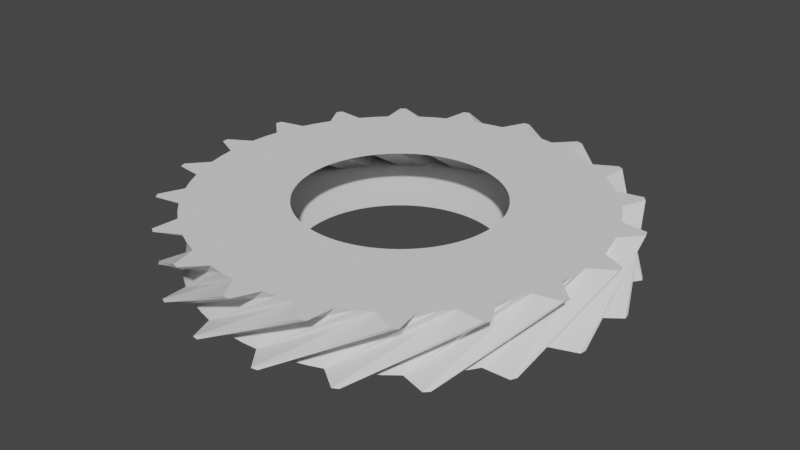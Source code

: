 # Source: gear20.blend  (saved by Blender 3.5.10; exported with 4.5.12 LTS)
import bpy
from mathutils import Matrix  # noqa: F401  (used for matrix-valued properties, if any)

bpy.ops.wm.read_factory_settings(use_empty=True)
scene = bpy.context.scene
scene.name = 'Scene'

# ---- collections
col_collection = bpy.data.collections.new('Collection'); scene.collection.children.link(col_collection)

# ---- world
world_world = bpy.data.worlds.new('World'); scene.world = world_world
world_world.use_nodes = True; world_world.node_tree.nodes.clear()
_N = world_world.node_tree.nodes; _L = world_world.node_tree.links
n0 = _N.new('ShaderNodeOutputWorld'); n0.name = 'World Output'; n0.location = (300, 300)
n1 = _N.new('ShaderNodeBackground'); n1.name = 'Background'; n1.location = (10, 300)
n1.inputs[0].default_value = (0.05088, 0.05088, 0.05088, 1.0)
_L.new(n1.outputs[0], n0.inputs[0])
n0.is_active_output = True
world_world.color = (0.05088, 0.05088, 0.05088)
world_world.use_sun_shadow = False
world_world.sun_shadow_jitter_overblur = 0.0

# ---- meshes
me_gear = bpy.data.meshes.new('Gear')
me_gear.from_pydata([(0.7, 0.0, -0.2), (0.6978, 0.05492, -0.2), (0.6914, 0.1095, -0.2), (0.6807, 0.1634, -0.2), (1.4, 0.0, -0.2), (1.396, 0.1098, -0.2), (1.383, 0.219, -0.2), (1.361, 0.3268, -0.2), (1.396, 0.1098, -0.2), (1.383, 0.219, -0.2), (1.361, 0.3268, -0.2), (1.544, 0.2221, -0.2), (1.541, 0.244, -0.2), (1.537, 0.266, -0.2), (0.6068, 0.349, 0.2), (0.5775, 0.3956, 0.2), (0.5447, 0.4397, 0.2), (0.5085, 0.4811, 0.2), (1.214, 0.6981, 0.2), (1.155, 0.7912, 0.2), (1.089, 0.8793, 0.2), (1.017, 0.9621, 0.2), (1.155, 0.7912, 0.2), (1.089, 0.8793, 0.2), (1.017, 0.9621, 0.2), (1.228, 0.9624, 0.2), (1.214, 0.9798, 0.2), (1.2, 0.997, 0.2), (0.6657, 0.2163, -0.2), (0.6467, 0.2679, -0.2), (0.6237, 0.3178, -0.2), (0.5968, 0.3657, -0.2), (1.331, 0.4326, -0.2), (1.293, 0.5358, -0.2), (1.247, 0.6356, -0.2), (1.194, 0.7315, -0.2), (1.293, 0.5358, -0.2), (1.247, 0.6356, -0.2), (1.194, 0.7315, -0.2), (1.4, 0.6884, -0.2), (1.39, 0.7082, -0.2), (1.38, 0.7279, -0.2), (0.4692, 0.5195, 0.2), (0.427, 0.5547, 0.2), (0.3822, 0.5865, 0.2), (0.335, 0.6146, 0.2), (0.9384, 1.039, 0.2), (0.854, 1.109, 0.2), (0.7643, 1.173, 0.2), (0.67, 1.229, 0.2), (0.854, 1.109, 0.2), (0.7643, 1.173, 0.2), (0.67, 1.229, 0.2), (0.8702, 1.295, 0.2), (0.8517, 1.307, 0.2), (0.833, 1.319, 0.2), (0.5663, 0.4114, -0.2), (0.5323, 0.4546, -0.2), (0.495, 0.495, -0.2), (0.4546, 0.5323, -0.2), (1.133, 0.8229, -0.2), (1.065, 0.9092, -0.2), (0.9899, 0.9899, -0.2), (0.9092, 1.065, -0.2), (1.065, 0.9092, -0.2), (0.9899, 0.9899, -0.2), (0.9092, 1.065, -0.2), (1.119, 1.087, -0.2), (1.103, 1.103, -0.2), (1.087, 1.119, -0.2), (0.2857, 0.639, 0.2), (0.2347, 0.6595, 0.2), (0.1822, 0.6759, 0.2), (0.1286, 0.6881, 0.2), (0.5714, 1.278, 0.2), (0.4694, 1.319, 0.2), (0.3645, 1.352, 0.2), (0.2573, 1.376, 0.2), (0.4694, 1.319, 0.2), (0.3645, 1.352, 0.2), (0.2573, 1.376, 0.2), (0.4275, 1.5, 0.2), (0.4061, 1.506, 0.2), (0.3846, 1.512, 0.2), (0.4114, 0.5663, -0.2), (0.3657, 0.5968, -0.2), (0.3178, 0.6237, -0.2), (0.2679, 0.6467, -0.2), (0.8229, 1.133, -0.2), (0.7315, 1.194, -0.2), (0.6356, 1.247, -0.2), (0.5358, 1.293, -0.2), (0.7315, 1.194, -0.2), (0.6356, 1.247, -0.2), (0.5358, 1.293, -0.2), (0.7279, 1.38, -0.2), (0.7082, 1.39, -0.2), (0.6884, 1.4, -0.2), (0.07426, 0.696, 0.2), (0.01942, 0.6997, 0.2), (-0.03554, 0.6991, 0.2), (-0.09028, 0.6942, 0.2), (0.1485, 1.392, 0.2), (0.03885, 1.399, 0.2), (-0.07107, 1.398, 0.2), (-0.1806, 1.388, 0.2), (0.03885, 1.399, 0.2), (-0.07107, 1.398, 0.2), (-0.1806, 1.388, 0.2), (-0.057, 1.559, 0.2), (-0.0792, 1.558, 0.2), (-0.1014, 1.557, 0.2), (0.2163, 0.6657, -0.2), (0.1634, 0.6807, -0.2), (0.1095, 0.6914, -0.2), (0.05492, 0.6978, -0.2), (0.4326, 1.331, -0.2), (0.3268, 1.361, -0.2), (0.219, 1.383, -0.2), (0.1098, 1.396, -0.2), (0.3268, 1.361, -0.2), (0.219, 1.383, -0.2), (0.1098, 1.396, -0.2), (0.266, 1.537, -0.2), (0.244, 1.541, -0.2), (0.2221, 1.544, -0.2), (-0.1445, 0.6849, 0.2), (-0.1978, 0.6715, 0.2), (-0.2498, 0.6539, 0.2), (-0.3004, 0.6323, 0.2), (-0.2889, 1.37, 0.2), (-0.3955, 1.343, 0.2), (-0.4997, 1.308, 0.2), (-0.6007, 1.265, 0.2), (-0.3955, 1.343, 0.2), (-0.4997, 1.308, 0.2), (-0.6007, 1.265, 0.2), (-0.536, 1.465, 0.2), (-0.5568, 1.457, 0.2), (-0.5775, 1.449, 0.2), (4.286e-17, 0.7, -0.2), (-0.05492, 0.6978, -0.2), (-0.1095, 0.6914, -0.2), (-0.1634, 0.6807, -0.2), (8.573e-17, 1.4, -0.2), (-0.1098, 1.396, -0.2), (-0.219, 1.383, -0.2), (-0.3268, 1.361, -0.2), (-0.1098, 1.396, -0.2), (-0.219, 1.383, -0.2), (-0.3268, 1.361, -0.2), (-0.2221, 1.544, -0.2), (-0.244, 1.541, -0.2), (-0.266, 1.537, -0.2), (-0.349, 0.6068, 0.2), (-0.3956, 0.5775, 0.2), (-0.4397, 0.5447, 0.2), (-0.4811, 0.5085, 0.2), (-0.6981, 1.214, 0.2), (-0.7912, 1.155, 0.2), (-0.8793, 1.089, 0.2), (-0.9621, 1.017, 0.2), (-0.7912, 1.155, 0.2), (-0.8793, 1.089, 0.2), (-0.9621, 1.017, 0.2), (-0.9624, 1.228, 0.2), (-0.9798, 1.214, 0.2), (-0.997, 1.2, 0.2), (-0.2163, 0.6657, -0.2), (-0.2679, 0.6467, -0.2), (-0.3178, 0.6237, -0.2), (-0.3657, 0.5968, -0.2), (-0.4326, 1.331, -0.2), (-0.5358, 1.293, -0.2), (-0.6356, 1.247, -0.2), (-0.7315, 1.194, -0.2), (-0.5358, 1.293, -0.2), (-0.6356, 1.247, -0.2), (-0.7315, 1.194, -0.2), (-0.6884, 1.4, -0.2), (-0.7082, 1.39, -0.2), (-0.7279, 1.38, -0.2), (-0.5195, 0.4692, 0.2), (-0.5547, 0.427, 0.2), (-0.5865, 0.3822, 0.2), (-0.6146, 0.335, 0.2), (-1.039, 0.9384, 0.2), (-1.109, 0.854, 0.2), (-1.173, 0.7643, 0.2), (-1.229, 0.67, 0.2), (-1.109, 0.854, 0.2), (-1.173, 0.7643, 0.2), (-1.229, 0.67, 0.2), (-1.295, 0.8702, 0.2), (-1.307, 0.8517, 0.2), (-1.319, 0.833, 0.2), (-0.4114, 0.5663, -0.2), (-0.4546, 0.5323, -0.2), (-0.495, 0.495, -0.2), (-0.5323, 0.4546, -0.2), (-0.8229, 1.133, -0.2), (-0.9092, 1.065, -0.2), (-0.9899, 0.9899, -0.2), (-1.065, 0.9092, -0.2), (-0.9092, 1.065, -0.2), (-0.9899, 0.9899, -0.2), (-1.065, 0.9092, -0.2), (-1.087, 1.119, -0.2), (-1.103, 1.103, -0.2), (-1.119, 1.087, -0.2), (-0.639, 0.2857, 0.2), (-0.6595, 0.2347, 0.2), (-0.6759, 0.1822, 0.2), (-0.6881, 0.1286, 0.2), (-1.278, 0.5714, 0.2), (-1.319, 0.4694, 0.2), (-1.352, 0.3645, 0.2), (-1.376, 0.2573, 0.2), (-1.319, 0.4694, 0.2), (-1.352, 0.3645, 0.2), (-1.376, 0.2573, 0.2), (-1.5, 0.4275, 0.2), (-1.506, 0.4061, 0.2), (-1.512, 0.3846, 0.2), (-0.5663, 0.4114, -0.2), (-0.5968, 0.3657, -0.2), (-0.6237, 0.3178, -0.2), (-0.6467, 0.2679, -0.2), (-1.133, 0.8229, -0.2), (-1.194, 0.7315, -0.2), (-1.247, 0.6356, -0.2), (-1.293, 0.5358, -0.2), (-1.194, 0.7315, -0.2), (-1.247, 0.6356, -0.2), (-1.293, 0.5358, -0.2), (-1.38, 0.7279, -0.2), (-1.39, 0.7082, -0.2), (-1.4, 0.6884, -0.2), (-0.696, 0.07426, 0.2), (-0.6997, 0.01942, 0.2), (-0.6991, -0.03554, 0.2), (-0.6942, -0.09028, 0.2), (-1.392, 0.1485, 0.2), (-1.399, 0.03885, 0.2), (-1.398, -0.07107, 0.2), (-1.388, -0.1806, 0.2), (-1.399, 0.03885, 0.2), (-1.398, -0.07107, 0.2), (-1.388, -0.1806, 0.2), (-1.559, -0.057, 0.2), (-1.558, -0.0792, 0.2), (-1.557, -0.1014, 0.2), (-0.6657, 0.2163, -0.2), (-0.6807, 0.1634, -0.2), (-0.6914, 0.1095, -0.2), (-0.6978, 0.05492, -0.2), (-1.331, 0.4326, -0.2), (-1.361, 0.3268, -0.2), (-1.383, 0.219, -0.2), (-1.396, 0.1098, -0.2), (-1.361, 0.3268, -0.2), (-1.383, 0.219, -0.2), (-1.396, 0.1098, -0.2), (-1.537, 0.266, -0.2), (-1.541, 0.244, -0.2), (-1.544, 0.2221, -0.2), (-0.6849, -0.1445, 0.2), (-0.6715, -0.1978, 0.2), (-0.6539, -0.2498, 0.2), (-0.6323, -0.3004, 0.2), (-1.37, -0.2889, 0.2), (-1.343, -0.3955, 0.2), (-1.308, -0.4997, 0.2), (-1.265, -0.6007, 0.2), (-1.343, -0.3955, 0.2), (-1.308, -0.4997, 0.2), (-1.265, -0.6007, 0.2), (-1.465, -0.536, 0.2), (-1.457, -0.5568, 0.2), (-1.449, -0.5775, 0.2), (-0.7, 8.573e-17, -0.2), (-0.6978, -0.05492, -0.2), (-0.6914, -0.1095, -0.2), (-0.6807, -0.1634, -0.2), (-1.4, 1.715e-16, -0.2), (-1.396, -0.1098, -0.2), (-1.383, -0.219, -0.2), (-1.361, -0.3268, -0.2), (-1.396, -0.1098, -0.2), (-1.383, -0.219, -0.2), (-1.361, -0.3268, -0.2), (-1.544, -0.2221, -0.2), (-1.541, -0.244, -0.2), (-1.537, -0.266, -0.2), (-0.6068, -0.349, 0.2), (-0.5775, -0.3956, 0.2), (-0.5447, -0.4397, 0.2), (-0.5085, -0.4811, 0.2), (-1.214, -0.6981, 0.2), (-1.155, -0.7912, 0.2), (-1.089, -0.8793, 0.2), (-1.017, -0.9621, 0.2), (-1.155, -0.7912, 0.2), (-1.089, -0.8793, 0.2), (-1.017, -0.9621, 0.2), (-1.228, -0.9624, 0.2), (-1.214, -0.9798, 0.2), (-1.2, -0.997, 0.2), (-0.6657, -0.2163, -0.2), (-0.6467, -0.2679, -0.2), (-0.6237, -0.3178, -0.2), (-0.5968, -0.3657, -0.2), (-1.331, -0.4326, -0.2), (-1.293, -0.5358, -0.2), (-1.247, -0.6356, -0.2), (-1.194, -0.7315, -0.2), (-1.293, -0.5358, -0.2), (-1.247, -0.6356, -0.2), (-1.194, -0.7315, -0.2), (-1.4, -0.6884, -0.2), (-1.39, -0.7082, -0.2), (-1.38, -0.7279, -0.2), (-0.4692, -0.5195, 0.2), (-0.427, -0.5547, 0.2), (-0.3822, -0.5865, 0.2), (-0.335, -0.6146, 0.2), (-0.9384, -1.039, 0.2), (-0.854, -1.109, 0.2), (-0.7643, -1.173, 0.2), (-0.67, -1.229, 0.2), (-0.854, -1.109, 0.2), (-0.7643, -1.173, 0.2), (-0.67, -1.229, 0.2), (-0.8702, -1.295, 0.2), (-0.8517, -1.307, 0.2), (-0.833, -1.319, 0.2), (-0.5663, -0.4114, -0.2), (-0.5323, -0.4546, -0.2), (-0.495, -0.495, -0.2), (-0.4546, -0.5323, -0.2), (-1.133, -0.8229, -0.2), (-1.065, -0.9092, -0.2), (-0.9899, -0.9899, -0.2), (-0.9092, -1.065, -0.2), (-1.065, -0.9092, -0.2), (-0.9899, -0.9899, -0.2), (-0.9092, -1.065, -0.2), (-1.119, -1.087, -0.2), (-1.103, -1.103, -0.2), (-1.087, -1.119, -0.2), (-0.2857, -0.639, 0.2), (-0.2347, -0.6595, 0.2), (-0.1822, -0.6759, 0.2), (-0.1286, -0.6881, 0.2), (-0.5714, -1.278, 0.2), (-0.4694, -1.319, 0.2), (-0.3645, -1.352, 0.2), (-0.2573, -1.376, 0.2), (-0.4694, -1.319, 0.2), (-0.3645, -1.352, 0.2), (-0.2573, -1.376, 0.2), (-0.4275, -1.5, 0.2), (-0.4061, -1.506, 0.2), (-0.3846, -1.512, 0.2), (-0.4114, -0.5663, -0.2), (-0.3657, -0.5968, -0.2), (-0.3178, -0.6237, -0.2), (-0.2679, -0.6467, -0.2), (-0.8229, -1.133, -0.2), (-0.7315, -1.194, -0.2), (-0.6356, -1.247, -0.2), (-0.5358, -1.293, -0.2), (-0.7315, -1.194, -0.2), (-0.6356, -1.247, -0.2), (-0.5358, -1.293, -0.2), (-0.7279, -1.38, -0.2), (-0.7082, -1.39, -0.2), (-0.6884, -1.4, -0.2), (-0.07426, -0.696, 0.2), (-0.01942, -0.6997, 0.2), (0.03554, -0.6991, 0.2), (0.09028, -0.6942, 0.2), (-0.1485, -1.392, 0.2), (-0.03885, -1.399, 0.2), (0.07107, -1.398, 0.2), (0.1806, -1.388, 0.2), (-0.03885, -1.399, 0.2), (0.07107, -1.398, 0.2), (0.1806, -1.388, 0.2), (0.057, -1.559, 0.2), (0.0792, -1.558, 0.2), (0.1014, -1.557, 0.2), (-0.2163, -0.6657, -0.2), (-0.1634, -0.6807, -0.2), (-0.1095, -0.6914, -0.2), (-0.05492, -0.6978, -0.2), (-0.4326, -1.331, -0.2), (-0.3268, -1.361, -0.2), (-0.219, -1.383, -0.2), (-0.1098, -1.396, -0.2), (-0.3268, -1.361, -0.2), (-0.219, -1.383, -0.2), (-0.1098, -1.396, -0.2), (-0.266, -1.537, -0.2), (-0.244, -1.541, -0.2), (-0.2221, -1.544, -0.2), (0.1445, -0.6849, 0.2), (0.1978, -0.6715, 0.2), (0.2498, -0.6539, 0.2), (0.3004, -0.6323, 0.2), (0.2889, -1.37, 0.2), (0.3955, -1.343, 0.2), (0.4997, -1.308, 0.2), (0.6007, -1.265, 0.2), (0.3955, -1.343, 0.2), (0.4997, -1.308, 0.2), (0.6007, -1.265, 0.2), (0.536, -1.465, 0.2), (0.5568, -1.457, 0.2), (0.5775, -1.449, 0.2), (-1.286e-16, -0.7, -0.2), (0.05492, -0.6978, -0.2), (0.1095, -0.6914, -0.2), (0.1634, -0.6807, -0.2), (-2.572e-16, -1.4, -0.2), (0.1098, -1.396, -0.2), (0.219, -1.383, -0.2), (0.3268, -1.361, -0.2), (0.1098, -1.396, -0.2), (0.219, -1.383, -0.2), (0.3268, -1.361, -0.2), (0.2221, -1.544, -0.2), (0.244, -1.541, -0.2), (0.266, -1.537, -0.2), (0.349, -0.6068, 0.2), (0.3956, -0.5775, 0.2), (0.4397, -0.5447, 0.2), (0.4811, -0.5085, 0.2), (0.6981, -1.214, 0.2), (0.7912, -1.155, 0.2), (0.8793, -1.089, 0.2), (0.9621, -1.017, 0.2), (0.7912, -1.155, 0.2), (0.8793, -1.089, 0.2), (0.9621, -1.017, 0.2), (0.9624, -1.228, 0.2), (0.9798, -1.214, 0.2), (0.997, -1.2, 0.2), (0.2163, -0.6657, -0.2), (0.2679, -0.6467, -0.2), (0.3178, -0.6237, -0.2), (0.3657, -0.5968, -0.2), (0.4326, -1.331, -0.2), (0.5358, -1.293, -0.2), (0.6356, -1.247, -0.2), (0.7315, -1.194, -0.2), (0.5358, -1.293, -0.2), (0.6356, -1.247, -0.2), (0.7315, -1.194, -0.2), (0.6884, -1.4, -0.2), (0.7082, -1.39, -0.2), (0.7279, -1.38, -0.2), (0.5195, -0.4692, 0.2), (0.5547, -0.427, 0.2), (0.5865, -0.3822, 0.2), (0.6146, -0.335, 0.2), (1.039, -0.9384, 0.2), (1.109, -0.854, 0.2), (1.173, -0.7643, 0.2), (1.229, -0.67, 0.2), (1.109, -0.854, 0.2), (1.173, -0.7643, 0.2), (1.229, -0.67, 0.2), (1.295, -0.8702, 0.2), (1.307, -0.8517, 0.2), (1.319, -0.833, 0.2), (0.4114, -0.5663, -0.2), (0.4546, -0.5323, -0.2), (0.495, -0.495, -0.2), (0.5323, -0.4546, -0.2), (0.8229, -1.133, -0.2), (0.9092, -1.065, -0.2), (0.9899, -0.9899, -0.2), (1.065, -0.9092, -0.2), (0.9092, -1.065, -0.2), (0.9899, -0.9899, -0.2), (1.065, -0.9092, -0.2), (1.087, -1.119, -0.2), (1.103, -1.103, -0.2), (1.119, -1.087, -0.2), (0.639, -0.2857, 0.2), (0.6595, -0.2347, 0.2), (0.6759, -0.1822, 0.2), (0.6881, -0.1286, 0.2), (1.278, -0.5714, 0.2), (1.319, -0.4694, 0.2), (1.352, -0.3645, 0.2), (1.376, -0.2573, 0.2), (1.319, -0.4694, 0.2), (1.352, -0.3645, 0.2), (1.376, -0.2573, 0.2), (1.5, -0.4275, 0.2), (1.506, -0.4061, 0.2), (1.512, -0.3846, 0.2), (0.5663, -0.4114, -0.2), (0.5968, -0.3657, -0.2), (0.6237, -0.3178, -0.2), (0.6467, -0.2679, -0.2), (1.133, -0.8229, -0.2), (1.194, -0.7315, -0.2), (1.247, -0.6356, -0.2), (1.293, -0.5358, -0.2), (1.194, -0.7315, -0.2), (1.247, -0.6356, -0.2), (1.293, -0.5358, -0.2), (1.38, -0.7279, -0.2), (1.39, -0.7082, -0.2), (1.4, -0.6884, -0.2), (0.696, -0.07426, 0.2), (0.6997, -0.01942, 0.2), (0.6991, 0.03554, 0.2), (0.6942, 0.09028, 0.2), (1.392, -0.1485, 0.2), (1.399, -0.03885, 0.2), (1.398, 0.07107, 0.2), (1.388, 0.1806, 0.2), (1.399, -0.03885, 0.2), (1.398, 0.07107, 0.2), (1.388, 0.1806, 0.2), (1.559, 0.057, 0.2), (1.558, 0.0792, 0.2), (1.557, 0.1014, 0.2), (0.6657, -0.2163, -0.2), (0.6807, -0.1634, -0.2), (0.6914, -0.1095, -0.2), (0.6978, -0.05492, -0.2), (1.331, -0.4326, -0.2), (1.361, -0.3268, -0.2), (1.383, -0.219, -0.2), (1.396, -0.1098, -0.2), (1.361, -0.3268, -0.2), (1.383, -0.219, -0.2), (1.396, -0.1098, -0.2), (1.537, -0.266, -0.2), (1.541, -0.244, -0.2), (1.544, -0.2221, -0.2), (0.6849, 0.1445, 0.2), (0.6715, 0.1978, 0.2), (0.6539, 0.2498, 0.2), (0.6323, 0.3004, 0.2), (1.37, 0.2889, 0.2), (1.343, 0.3955, 0.2), (1.308, 0.4997, 0.2), (1.265, 0.6007, 0.2), (1.343, 0.3955, 0.2), (1.308, 0.4997, 0.2), (1.265, 0.6007, 0.2), (1.465, 0.536, 0.2), (1.457, 0.5568, 0.2), (1.449, 0.5775, 0.2)], [], [(4, 0, 1, 5), (5, 1, 2, 6), (6, 2, 3, 7), (8, 5, 6, 9), (9, 6, 7, 10), (11, 8, 9, 12), (12, 9, 10, 13), (14, 18, 19, 15), (15, 19, 20, 16), (16, 20, 21, 17), (19, 22, 23, 20), (20, 23, 24, 21), (22, 25, 26, 23), (23, 26, 27, 24), (18, 4, 5, 19), (19, 5, 8, 22), (22, 8, 11, 25), (25, 11, 12, 26), (26, 12, 13, 27), (27, 13, 10, 24), (24, 10, 7, 21), (32, 28, 29, 33), (33, 29, 30, 34), (34, 30, 31, 35), (36, 33, 34, 37), (37, 34, 35, 38), (39, 36, 37, 40), (40, 37, 38, 41), (42, 46, 47, 43), (43, 47, 48, 44), (44, 48, 49, 45), (47, 50, 51, 48), (48, 51, 52, 49), (50, 53, 54, 51), (51, 54, 55, 52), (46, 32, 33, 47), (47, 33, 36, 50), (50, 36, 39, 53), (53, 39, 40, 54), (54, 40, 41, 55), (55, 41, 38, 52), (52, 38, 35, 49), (3, 28, 32, 7), (7, 32, 46, 21), (21, 46, 42, 17), (60, 56, 57, 61), (61, 57, 58, 62), (62, 58, 59, 63), (64, 61, 62, 65), (65, 62, 63, 66), (67, 64, 65, 68), (68, 65, 66, 69), (70, 74, 75, 71), (71, 75, 76, 72), (72, 76, 77, 73), (75, 78, 79, 76), (76, 79, 80, 77), (78, 81, 82, 79), (79, 82, 83, 80), (74, 60, 61, 75), (75, 61, 64, 78), (78, 64, 67, 81), (81, 67, 68, 82), (82, 68, 69, 83), (83, 69, 66, 80), (80, 66, 63, 77), (31, 56, 60, 35), (35, 60, 74, 49), (49, 74, 70, 45), (88, 84, 85, 89), (89, 85, 86, 90), (90, 86, 87, 91), (92, 89, 90, 93), (93, 90, 91, 94), (95, 92, 93, 96), (96, 93, 94, 97), (98, 102, 103, 99), (99, 103, 104, 100), (100, 104, 105, 101), (103, 106, 107, 104), (104, 107, 108, 105), (106, 109, 110, 107), (107, 110, 111, 108), (102, 88, 89, 103), (103, 89, 92, 106), (106, 92, 95, 109), (109, 95, 96, 110), (110, 96, 97, 111), (111, 97, 94, 108), (108, 94, 91, 105), (59, 84, 88, 63), (63, 88, 102, 77), (77, 102, 98, 73), (116, 112, 113, 117), (117, 113, 114, 118), (118, 114, 115, 119), (120, 117, 118, 121), (121, 118, 119, 122), (123, 120, 121, 124), (124, 121, 122, 125), (126, 130, 131, 127), (127, 131, 132, 128), (128, 132, 133, 129), (131, 134, 135, 132), (132, 135, 136, 133), (134, 137, 138, 135), (135, 138, 139, 136), (130, 116, 117, 131), (131, 117, 120, 134), (134, 120, 123, 137), (137, 123, 124, 138), (138, 124, 125, 139), (139, 125, 122, 136), (136, 122, 119, 133), (87, 112, 116, 91), (91, 116, 130, 105), (105, 130, 126, 101), (144, 140, 141, 145), (145, 141, 142, 146), (146, 142, 143, 147), (148, 145, 146, 149), (149, 146, 147, 150), (151, 148, 149, 152), (152, 149, 150, 153), (154, 158, 159, 155), (155, 159, 160, 156), (156, 160, 161, 157), (159, 162, 163, 160), (160, 163, 164, 161), (162, 165, 166, 163), (163, 166, 167, 164), (158, 144, 145, 159), (159, 145, 148, 162), (162, 148, 151, 165), (165, 151, 152, 166), (166, 152, 153, 167), (167, 153, 150, 164), (164, 150, 147, 161), (115, 140, 144, 119), (119, 144, 158, 133), (133, 158, 154, 129), (172, 168, 169, 173), (173, 169, 170, 174), (174, 170, 171, 175), (176, 173, 174, 177), (177, 174, 175, 178), (179, 176, 177, 180), (180, 177, 178, 181), (182, 186, 187, 183), (183, 187, 188, 184), (184, 188, 189, 185), (187, 190, 191, 188), (188, 191, 192, 189), (190, 193, 194, 191), (191, 194, 195, 192), (186, 172, 173, 187), (187, 173, 176, 190), (190, 176, 179, 193), (193, 179, 180, 194), (194, 180, 181, 195), (195, 181, 178, 192), (192, 178, 175, 189), (143, 168, 172, 147), (147, 172, 186, 161), (161, 186, 182, 157), (200, 196, 197, 201), (201, 197, 198, 202), (202, 198, 199, 203), (204, 201, 202, 205), (205, 202, 203, 206), (207, 204, 205, 208), (208, 205, 206, 209), (210, 214, 215, 211), (211, 215, 216, 212), (212, 216, 217, 213), (215, 218, 219, 216), (216, 219, 220, 217), (218, 221, 222, 219), (219, 222, 223, 220), (214, 200, 201, 215), (215, 201, 204, 218), (218, 204, 207, 221), (221, 207, 208, 222), (222, 208, 209, 223), (223, 209, 206, 220), (220, 206, 203, 217), (171, 196, 200, 175), (175, 200, 214, 189), (189, 214, 210, 185), (228, 224, 225, 229), (229, 225, 226, 230), (230, 226, 227, 231), (232, 229, 230, 233), (233, 230, 231, 234), (235, 232, 233, 236), (236, 233, 234, 237), (238, 242, 243, 239), (239, 243, 244, 240), (240, 244, 245, 241), (243, 246, 247, 244), (244, 247, 248, 245), (246, 249, 250, 247), (247, 250, 251, 248), (242, 228, 229, 243), (243, 229, 232, 246), (246, 232, 235, 249), (249, 235, 236, 250), (250, 236, 237, 251), (251, 237, 234, 248), (248, 234, 231, 245), (199, 224, 228, 203), (203, 228, 242, 217), (217, 242, 238, 213), (256, 252, 253, 257), (257, 253, 254, 258), (258, 254, 255, 259), (260, 257, 258, 261), (261, 258, 259, 262), (263, 260, 261, 264), (264, 261, 262, 265), (266, 270, 271, 267), (267, 271, 272, 268), (268, 272, 273, 269), (271, 274, 275, 272), (272, 275, 276, 273), (274, 277, 278, 275), (275, 278, 279, 276), (270, 256, 257, 271), (271, 257, 260, 274), (274, 260, 263, 277), (277, 263, 264, 278), (278, 264, 265, 279), (279, 265, 262, 276), (276, 262, 259, 273), (227, 252, 256, 231), (231, 256, 270, 245), (245, 270, 266, 241), (284, 280, 281, 285), (285, 281, 282, 286), (286, 282, 283, 287), (288, 285, 286, 289), (289, 286, 287, 290), (291, 288, 289, 292), (292, 289, 290, 293), (294, 298, 299, 295), (295, 299, 300, 296), (296, 300, 301, 297), (299, 302, 303, 300), (300, 303, 304, 301), (302, 305, 306, 303), (303, 306, 307, 304), (298, 284, 285, 299), (299, 285, 288, 302), (302, 288, 291, 305), (305, 291, 292, 306), (306, 292, 293, 307), (307, 293, 290, 304), (304, 290, 287, 301), (255, 280, 284, 259), (259, 284, 298, 273), (273, 298, 294, 269), (312, 308, 309, 313), (313, 309, 310, 314), (314, 310, 311, 315), (316, 313, 314, 317), (317, 314, 315, 318), (319, 316, 317, 320), (320, 317, 318, 321), (322, 326, 327, 323), (323, 327, 328, 324), (324, 328, 329, 325), (327, 330, 331, 328), (328, 331, 332, 329), (330, 333, 334, 331), (331, 334, 335, 332), (326, 312, 313, 327), (327, 313, 316, 330), (330, 316, 319, 333), (333, 319, 320, 334), (334, 320, 321, 335), (335, 321, 318, 332), (332, 318, 315, 329), (283, 308, 312, 287), (287, 312, 326, 301), (301, 326, 322, 297), (340, 336, 337, 341), (341, 337, 338, 342), (342, 338, 339, 343), (344, 341, 342, 345), (345, 342, 343, 346), (347, 344, 345, 348), (348, 345, 346, 349), (350, 354, 355, 351), (351, 355, 356, 352), (352, 356, 357, 353), (355, 358, 359, 356), (356, 359, 360, 357), (358, 361, 362, 359), (359, 362, 363, 360), (354, 340, 341, 355), (355, 341, 344, 358), (358, 344, 347, 361), (361, 347, 348, 362), (362, 348, 349, 363), (363, 349, 346, 360), (360, 346, 343, 357), (311, 336, 340, 315), (315, 340, 354, 329), (329, 354, 350, 325), (368, 364, 365, 369), (369, 365, 366, 370), (370, 366, 367, 371), (372, 369, 370, 373), (373, 370, 371, 374), (375, 372, 373, 376), (376, 373, 374, 377), (378, 382, 383, 379), (379, 383, 384, 380), (380, 384, 385, 381), (383, 386, 387, 384), (384, 387, 388, 385), (386, 389, 390, 387), (387, 390, 391, 388), (382, 368, 369, 383), (383, 369, 372, 386), (386, 372, 375, 389), (389, 375, 376, 390), (390, 376, 377, 391), (391, 377, 374, 388), (388, 374, 371, 385), (339, 364, 368, 343), (343, 368, 382, 357), (357, 382, 378, 353), (396, 392, 393, 397), (397, 393, 394, 398), (398, 394, 395, 399), (400, 397, 398, 401), (401, 398, 399, 402), (403, 400, 401, 404), (404, 401, 402, 405), (406, 410, 411, 407), (407, 411, 412, 408), (408, 412, 413, 409), (411, 414, 415, 412), (412, 415, 416, 413), (414, 417, 418, 415), (415, 418, 419, 416), (410, 396, 397, 411), (411, 397, 400, 414), (414, 400, 403, 417), (417, 403, 404, 418), (418, 404, 405, 419), (419, 405, 402, 416), (416, 402, 399, 413), (367, 392, 396, 371), (371, 396, 410, 385), (385, 410, 406, 381), (424, 420, 421, 425), (425, 421, 422, 426), (426, 422, 423, 427), (428, 425, 426, 429), (429, 426, 427, 430), (431, 428, 429, 432), (432, 429, 430, 433), (434, 438, 439, 435), (435, 439, 440, 436), (436, 440, 441, 437), (439, 442, 443, 440), (440, 443, 444, 441), (442, 445, 446, 443), (443, 446, 447, 444), (438, 424, 425, 439), (439, 425, 428, 442), (442, 428, 431, 445), (445, 431, 432, 446), (446, 432, 433, 447), (447, 433, 430, 444), (444, 430, 427, 441), (395, 420, 424, 399), (399, 424, 438, 413), (413, 438, 434, 409), (452, 448, 449, 453), (453, 449, 450, 454), (454, 450, 451, 455), (456, 453, 454, 457), (457, 454, 455, 458), (459, 456, 457, 460), (460, 457, 458, 461), (462, 466, 467, 463), (463, 467, 468, 464), (464, 468, 469, 465), (467, 470, 471, 468), (468, 471, 472, 469), (470, 473, 474, 471), (471, 474, 475, 472), (466, 452, 453, 467), (467, 453, 456, 470), (470, 456, 459, 473), (473, 459, 460, 474), (474, 460, 461, 475), (475, 461, 458, 472), (472, 458, 455, 469), (423, 448, 452, 427), (427, 452, 466, 441), (441, 466, 462, 437), (480, 476, 477, 481), (481, 477, 478, 482), (482, 478, 479, 483), (484, 481, 482, 485), (485, 482, 483, 486), (487, 484, 485, 488), (488, 485, 486, 489), (490, 494, 495, 491), (491, 495, 496, 492), (492, 496, 497, 493), (495, 498, 499, 496), (496, 499, 500, 497), (498, 501, 502, 499), (499, 502, 503, 500), (494, 480, 481, 495), (495, 481, 484, 498), (498, 484, 487, 501), (501, 487, 488, 502), (502, 488, 489, 503), (503, 489, 486, 500), (500, 486, 483, 497), (451, 476, 480, 455), (455, 480, 494, 469), (469, 494, 490, 465), (508, 504, 505, 509), (509, 505, 506, 510), (510, 506, 507, 511), (512, 509, 510, 513), (513, 510, 511, 514), (515, 512, 513, 516), (516, 513, 514, 517), (518, 522, 523, 519), (519, 523, 524, 520), (520, 524, 525, 521), (523, 526, 527, 524), (524, 527, 528, 525), (526, 529, 530, 527), (527, 530, 531, 528), (522, 508, 509, 523), (523, 509, 512, 526), (526, 512, 515, 529), (529, 515, 516, 530), (530, 516, 517, 531), (531, 517, 514, 528), (528, 514, 511, 525), (479, 504, 508, 483), (483, 508, 522, 497), (497, 522, 518, 493), (536, 532, 533, 537), (537, 533, 534, 538), (538, 534, 535, 539), (540, 537, 538, 541), (541, 538, 539, 542), (543, 540, 541, 544), (544, 541, 542, 545), (546, 550, 551, 547), (547, 551, 552, 548), (548, 552, 553, 549), (551, 554, 555, 552), (552, 555, 556, 553), (554, 557, 558, 555), (555, 558, 559, 556), (550, 536, 537, 551), (551, 537, 540, 554), (554, 540, 543, 557), (557, 543, 544, 558), (558, 544, 545, 559), (559, 545, 542, 556), (556, 542, 539, 553), (507, 532, 536, 511), (511, 536, 550, 525), (525, 550, 546, 521), (535, 0, 4, 539), (539, 4, 18, 553), (553, 18, 14, 549)])
me_gear.update()

# ---- objects
ob_gear = bpy.data.objects.new('Gear', me_gear)

# ---- transforms, parenting, visibility, modifiers, constraints
ob_gear.location = (0.0, 0.0, 0.0)
_vg = ob_gear.vertex_groups.new(name='Tips')
_vg = ob_gear.vertex_groups.new(name='Valleys')

# ---- collection membership
col_collection.objects.link(ob_gear)

# ---- scene / render settings (as saved in the file)
scene.frame_start = 1; scene.frame_end = 250; scene.frame_set(1)
scene.render.engine = 'BLENDER_EEVEE_NEXT'
scene.cycles.sampling_pattern = 'TABULATED_SOBOL'
scene.view_settings.view_transform = 'Filmic'
bpy.context.view_layer.update()

# ---- added for rendering (the .blend has no active camera and no usable light): camera, sun
cam_auto = bpy.data.cameras.new('AutoCamera')
cam_auto.lens = 50.0
cam_auto.sensor_width = 36.0
cam_auto.clip_end = 1000.0
ob_auto_camera = bpy.data.objects.new('AutoCamera', cam_auto)
scene.collection.objects.link(ob_auto_camera)
ob_auto_camera.location = (4.09644, -4.91572, 3.27715)
ob_auto_camera.rotation_euler = (1.09748, -7.21219e-08, 0.694738)
scene.camera = ob_auto_camera
light_auto_sun = bpy.data.lights.new('AutoSun', 'SUN')
light_auto_sun.energy = 3.0
light_auto_sun.angle = 0.0523599
ob_auto_sun = bpy.data.objects.new('AutoSun', light_auto_sun)
scene.collection.objects.link(ob_auto_sun)
ob_auto_sun.rotation_euler = (0.872665, 0.174533, 0.523599)
bpy.context.view_layer.update()
